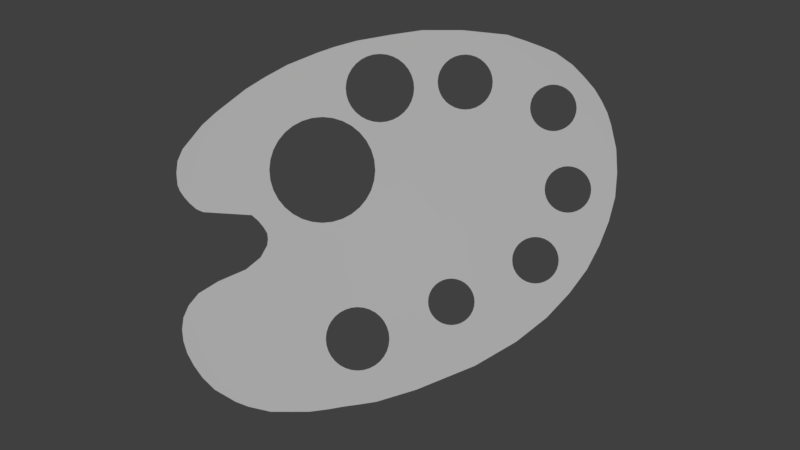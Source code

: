 # Source: tabak.blend  (saved by Blender 2.79.0; exported with 4.5.12 LTS)
import bpy
from mathutils import Matrix  # noqa: F401  (used for matrix-valued properties, if any)

bpy.ops.wm.read_factory_settings(use_empty=True)
scene = bpy.context.scene
scene.name = 'Scene'

# ---- collections
col_collection_1 = bpy.data.collections.new('Collection 1'); scene.collection.children.link(col_collection_1)
col_collection_2 = bpy.data.collections.new('Collection 2'); scene.collection.children.link(col_collection_2)
col_collection_2.hide_render = True
col_collection_2.hide_viewport = True

# ---- materials (node trees are filled in below, after node groups)
mat_material = bpy.data.materials.new('Material')
mat_material.alpha_threshold = 0.0
mat_material.use_transparent_shadow = False
mat_material.roughness = 0.5
mat_material.line_color = (0.0, 0.0, 0.0, 1.0)

# ---- material node trees

# ---- world
world_world = bpy.data.worlds.new('World'); scene.world = world_world
world_world.color = (0.05088, 0.05088, 0.05088)
world_world.use_sun_shadow = False
world_world.sun_shadow_jitter_overblur = 0.0
world_world.cycles.sampling_method = 'MANUAL'

# ---- cameras
cam_camera_001 = bpy.data.cameras.new('Camera.001')
cam_camera_001.type = 'ORTHO'
cam_camera_001.clip_end = 100.0
cam_camera_001.lens = 35.0
cam_camera_001.sensor_width = 32.0
cam_camera_001.sensor_height = 18.0
cam_camera_001.ortho_scale = 0.9
cam_camera_001.display_size = 2.0
cam_camera_001.dof.focus_distance = 0.0
cam_camera_001.dof.aperture_fstop = 128.0
cam_camera_001.dof.aperture_blades = 6

# ---- lights
light_point = bpy.data.lights.new('Point', 'POINT')
light_point.transmission_factor = 0.0
light_point.energy = 100.0
light_point.shadow_buffer_clip_start = 0.5
light_point.shadow_soft_size = 0.1
light_point.shadow_maximum_resolution = 0.006
light_point.use_absolute_resolution = True

# ---- meshes
me_cube = bpy.data.meshes.new('Cube')
me_cube.from_pydata([(3.252, -1.303, -2.83), (3.252, -1.869, -2.83), (-3.252, -1.869, -2.83), (-3.252, -1.303, -2.83), (3.252, 0.9813, 2.838), (3.252, 0.3742, 2.838), (-3.252, 0.3742, 2.838), (-3.252, 0.9813, 2.838), (3.252, 3.15, 0.0), (3.252, -2.051, 0.0), (-3.252, -2.051, 0.0), (-3.252, 3.15, 0.0), (3.252, 2.228, -1.43), (3.252, -3.166, -1.43), (-3.252, -3.166, -1.43), (-3.252, 2.228, -1.43), (3.252, 2.826, -0.7149), (3.252, -2.237, -0.7149), (-3.252, -2.237, -0.7149), (-3.252, 2.826, -0.7149), (3.252, 1.165, -2.145), (3.252, -3.01, -2.145), (-3.252, -3.01, -2.145), (-3.252, 1.165, -2.145), (3.252, 0.2911, -2.502), (3.252, -2.702, -2.502), (-3.252, -2.702, -2.502), (-3.252, 0.2911, -2.502), (3.252, -0.3001, -2.681), (3.252, -2.393, -2.681), (-3.252, -2.393, -2.681), (-3.252, -0.3001, -2.681), (3.252, 1.777, -1.787), (3.252, -3.165, -1.787), (-3.252, -3.165, -1.787), (-3.252, 1.777, -1.787), (3.252, 2.562, -1.072), (3.252, -2.942, -1.072), (-3.252, -2.942, -1.072), (-3.252, 2.562, -1.072), (3.252, 3.01, -0.3575), (3.252, -1.923, -0.3575), (-3.252, -1.923, -0.3575), (-3.252, 3.01, -0.3575), (3.252, 3.184, 1.43), (3.252, -2.89, 1.43), (-3.252, -2.89, 1.43), (-3.252, 3.184, 1.43), (3.252, 3.273, 0.7149), (3.252, -3.272, 0.7149), (-3.252, -3.272, 0.7149), (-3.252, 3.273, 0.7149), (3.252, 3.244, 0.3575), (3.252, -3.156, 0.3575), (-3.252, -3.156, 0.3575), (-3.252, 3.244, 0.3575), (3.252, 3.26, 1.072), (3.252, -3.179, 1.072), (-3.252, -3.179, 1.072), (-3.252, 3.26, 1.072), (3.252, 2.784, 2.145), (3.252, -1.949, 2.145), (-3.252, -1.949, 2.145), (-3.252, 2.784, 2.145), (3.252, 3.044, 1.787), (3.252, -2.467, 1.787), (-3.252, -2.467, 1.787), (-3.252, 3.044, 1.787), (3.252, 2.936, 1.966), (3.252, -2.238, 1.966), (-3.252, -2.238, 1.966), (-3.252, 2.936, 1.966), (3.252, 3.129, 1.609), (3.252, -2.693, 1.609), (-3.252, -2.693, 1.609), (-3.252, 3.129, 1.609), (3.252, 2.363, 2.502), (3.252, -1.181, 2.502), (-3.252, -1.181, 2.502), (-3.252, 2.363, 2.502), (3.252, 2.613, 2.323), (3.252, -1.624, 2.323), (-3.252, -1.624, 2.323), (-3.252, 2.613, 2.323), (3.252, 1.914, 2.681), (3.252, -0.5934, 2.681), (-3.252, -0.5934, 2.681), (-3.252, 1.914, 2.681), (3.252, 1.643, 2.77), (3.252, -0.08875, 2.77), (-3.252, -0.08875, 2.77), (-3.252, 1.643, 2.77), (3.252, 2.155, 2.592), (3.252, -0.9187, 2.592), (-3.252, -0.9187, 2.592), (-3.252, 2.155, 2.592), (3.252, 3.267, 0.8936), (3.252, -3.255, 0.8936), (-3.252, -3.255, 0.8936), (-3.252, 3.267, 0.8936), (3.252, 3.258, 0.5362), (3.252, -3.255, 0.5362), (-3.252, -3.255, 0.5362), (-3.252, 3.258, 0.5362), (3.252, 3.251, 0.4468), (3.252, -3.218, 0.4468), (-3.252, -3.218, 0.4468), (-3.252, 3.251, 0.4468), (3.252, 3.197, 0.1787), (3.252, -2.975, 0.1787), (-3.252, -2.975, 0.1787), (-3.252, 3.197, 0.1787), (3.252, 3.22, 0.2681), (3.252, -3.078, 0.2681), (-3.252, -3.078, 0.2681), (-3.252, 3.22, 0.2681), (3.252, 3.173, 0.08936), (3.252, -2.151, 0.08936), (-3.252, -2.151, 0.08936), (-3.252, 3.173, 0.08936), (3.252, 3.185, 0.134), (3.252, -2.872, 0.134), (-3.252, -2.872, 0.134), (-3.252, 3.185, 0.134), (3.252, 3.08, -0.1787), (3.252, -1.923, -0.1787), (-3.252, -1.923, -0.1787), (-3.252, 3.08, -0.1787), (3.252, 3.115, -0.08936), (3.252, -1.978, -0.08936), (-3.252, -1.978, -0.08936), (-3.252, 3.115, -0.08936), (3.252, 3.045, -0.2681), (3.252, -1.912, -0.2681), (-3.252, -1.912, -0.2681), (-3.252, 3.045, -0.2681), (3.252, 2.918, -0.5362), (3.252, -2.02, -0.5362), (-3.252, -2.02, -0.5362), (-3.252, 2.918, -0.5362), (3.252, 2.694, -0.8936), (3.252, -2.651, -0.8936), (-3.252, -2.651, -0.8936), (-3.252, 2.694, -0.8936), (3.252, 2.395, -1.251), (3.252, -3.089, -1.251), (-3.252, -3.089, -1.251), (-3.252, 2.395, -1.251), (3.252, 2.002, -1.609), (3.252, -3.186, -1.609), (-3.252, -3.186, -1.609), (-3.252, 2.002, -1.609), (3.252, 1.471, -1.966), (3.252, -3.107, -1.966), (-3.252, -3.107, -1.966), (-3.252, 1.471, -1.966), (3.252, 0.7279, -2.323), (3.252, -2.883, -2.323), (-3.252, -2.883, -2.323), (-3.252, 0.7279, -2.323), (3.252, -0.8018, -2.755), (3.252, -2.199, -2.755), (-3.252, -2.199, -2.755), (-3.252, -0.8018, -2.755), (3.252, -1.017, -2.793), (3.252, -2.034, -2.793), (-3.252, -2.034, -2.793), (-3.252, -1.017, -2.793), (3.252, -0.5372, -2.718), (3.252, -2.296, -2.718), (-3.252, -2.296, -2.718), (-3.252, -0.5372, -2.718), (3.252, -1.505, 0.08936), (3.252, -1.542, 0.1087), (-3.252, -1.505, 0.08936), (-3.252, -1.542, 0.1087), (-3.252, -0.319, 0.7622), (3.252, -0.319, 0.7622), (-3.252, -0.3319, 0.8936), (3.252, -0.3319, 0.8936), (-3.252, -0.3341, 0.9155), (3.252, -0.3341, 0.9155), (-3.252, -0.3788, 1.063), (3.252, -0.3788, 1.063), (-3.252, -1.572, 0.134), (3.252, -1.572, 0.134), (3.252, -1.406, 1.488), (-3.252, -1.406, 1.488), (3.252, -1.542, 1.416), (3.252, -1.515, 1.43), (-3.252, -1.542, 1.416), (-3.252, -1.515, 1.43), (3.252, -1.258, 1.533), (-3.252, -1.258, 1.533), (3.252, -1.661, 1.318), (-3.252, -1.661, 1.318), (-3.252, -1.876, 0.9155), (3.252, -1.876, 0.9155), (-3.252, -1.878, 0.8936), (3.252, -1.878, 0.8936), (-3.252, -1.891, 0.7622), (3.252, -1.891, 0.7622), (-3.252, -1.831, 1.063), (3.252, -1.831, 1.063), (-3.252, -0.9516, -0.008648), (3.252, -0.9516, -0.008648), (-3.252, -0.9231, 0.0), (3.252, -0.9231, 0.0), (3.252, -0.4514, 0.3255), (-3.252, -0.4986, 0.2681), (-3.252, -0.4514, 0.3255), (-3.252, -0.4344, 0.3575), (3.252, -0.4344, 0.3575), (-3.252, -1.105, -0.02375), (3.252, -1.105, -0.02375), (3.252, -0.8041, 0.03608), (-3.252, -0.8041, 0.03607), (-3.252, -1.876, 0.6088), (3.252, -1.876, 0.6088), (3.252, -0.5492, 1.318), (-3.252, -0.5492, 1.318), (3.252, -0.4514, 1.199), (-3.252, -0.4514, 1.199), (-3.252, -1.886, 0.7149), (3.252, -1.886, 0.7149), (-3.252, -0.3236, 0.7149), (3.252, -0.3236, 0.7149), (3.252, -0.6683, 1.416), (-3.252, -0.6683, 1.416), (-3.252, -1.287, 0.0), (3.252, -1.287, 0.0), (-3.252, -1.258, -0.008648), (3.252, -1.258, -0.008648), (3.252, -1.711, 0.2681), (3.252, -1.758, 0.3255), (-3.252, -1.758, 0.3255), (-3.252, -1.661, 0.2064), (-3.252, -1.711, 0.2681), (3.252, -1.661, 0.2064), (3.252, -1.406, 0.03608), (-3.252, -1.406, 0.03607), (-3.252, -1.627, 0.1787), (3.252, -1.627, 0.1787), (-3.252, -1.826, 1.072), (3.252, -1.826, 1.072), (3.252, -1.105, 1.548), (-3.252, -1.105, 1.548), (-3.252, -0.3838, 1.072), (3.252, -0.3838, 1.072), (3.252, -1.758, 1.199), (-3.252, -1.758, 1.199), (3.252, -0.9516, 1.533), (-3.252, -0.9516, 1.533), (-3.252, -0.5492, 0.2064), (-3.252, -0.5829, 0.1787), (3.252, -0.5492, 0.2064), (3.252, -0.5829, 0.1787), (3.252, -0.4986, 0.2681), (-3.252, -1.775, 0.3575), (3.252, -1.775, 0.3575), (-3.252, -1.831, 0.4614), (-3.252, -1.823, 0.4468), (3.252, -1.831, 0.4614), (3.252, -1.823, 0.4468), (-3.252, -0.6374, 0.134), (3.252, -0.6683, 0.1087), (3.252, -0.6374, 0.134), (-3.252, -0.6683, 0.1087), (-3.252, -1.854, 0.5362), (3.252, -0.7044, 0.08936), (-3.252, -0.7044, 0.08936), (3.252, -1.854, 0.5362), (3.252, -0.8041, 1.488), (-3.252, -0.8041, 1.488), (3.252, -0.6948, 1.43), (-3.252, -0.6948, 1.43), (-3.252, -0.3788, 0.4614), (-3.252, -0.3866, 0.4468), (3.252, -0.3788, 0.4614), (3.252, -0.3866, 0.4468), (3.252, -0.3561, 0.5362), (-3.252, -0.3341, 0.6088), (-3.252, -0.3561, 0.5362), (3.252, -0.3341, 0.6088), (3.252, -0.5318, 1.556), (-3.252, -0.5318, 1.556), (3.252, 0.2577, 1.978), (-3.252, 0.2577, 1.978), (3.252, 0.2479, 2.077), (-3.252, 0.2479, 2.077), (3.252, 0.219, 2.172), (3.252, 0.2273, 2.145), (-3.252, 0.2273, 2.145), (-3.252, 0.219, 2.172), (3.252, -0.444, 2.447), (-3.252, -0.444, 2.447), (3.252, -0.5318, 2.4), (-3.252, -0.5318, 2.4), (3.252, -0.3488, 2.476), (-3.252, -0.3488, 2.476), (3.252, -0.6087, 2.337), (3.252, -0.6195, 2.323), (-3.252, -0.6195, 2.323), (-3.252, -0.6087, 2.337), (3.252, -0.7476, 2.077), (-3.252, -0.7476, 2.077), (3.252, -0.7573, 1.978), (-3.252, -0.7573, 1.978), (3.252, -0.7187, 2.172), (3.252, -0.727, 2.145), (-3.252, -0.727, 2.145), (-3.252, -0.7187, 2.172), (3.252, -0.1508, 1.48), (-3.252, -0.1508, 1.48), (3.252, 0.1721, 1.696), (-3.252, 0.1721, 1.696), (3.252, -0.2498, 1.47), (-3.252, -0.2498, 1.47), (3.252, -0.05563, 1.509), (-3.252, -0.05563, 1.509), (3.252, -0.7476, 1.879), (-3.252, -0.7476, 1.879), (3.252, 0.109, 2.337), (3.252, 0.1198, 2.323), (-3.252, 0.1198, 2.323), (-3.252, 0.109, 2.337), (3.252, 0.1721, 2.26), (-3.252, 0.1721, 2.26), (3.252, -0.7562, 1.966), (-3.252, -0.7562, 1.966), (3.252, 0.2565, 1.966), (-3.252, 0.2565, 1.966), (3.252, 0.03211, 2.4), (-3.252, 0.03211, 2.4), (3.252, -0.3488, 1.48), (-3.252, -0.3488, 1.48), (3.252, -0.6718, 1.696), (-3.252, -0.6718, 1.696), (3.252, -0.6087, 1.619), (-3.252, -0.6087, 1.619), (3.252, -0.444, 1.509), (-3.252, -0.444, 1.509), (3.252, -0.596, 1.609), (-3.252, -0.596, 1.609), (3.252, -0.2498, 2.485), (-3.252, -0.2498, 2.485), (3.252, -0.6718, 2.26), (-3.252, -0.6718, 2.26), (3.252, -0.1508, 2.476), (-3.252, -0.1508, 2.476), (3.252, 0.109, 1.619), (3.252, 0.09636, 1.609), (-3.252, 0.109, 1.619), (-3.252, 0.09636, 1.609), (3.252, -0.7187, 1.784), (-3.252, -0.7187, 1.784), (3.252, 0.03211, 1.556), (-3.252, 0.03211, 1.556), (3.252, -0.7198, 1.787), (-3.252, -0.7198, 1.787), (3.252, -0.05563, 2.447), (-3.252, -0.05563, 2.447), (3.252, 0.219, 1.784), (-3.252, 0.219, 1.784), (3.252, 0.2201, 1.787), (-3.252, 0.2201, 1.787), (3.252, 0.2479, 1.879), (-3.252, 0.2479, 1.879), (3.252, 0.7895, 1.728), (-3.252, 0.7895, 1.728), (3.252, 1.425, 2.067), (-3.252, 1.425, 2.067), (3.252, 1.417, 2.147), (3.252, 1.417, 2.145), (-3.252, 1.417, 2.145), (-3.252, 1.417, 2.147), (3.252, 1.394, 2.224), (-3.252, 1.394, 2.224), (3.252, 0.8601, 2.445), (-3.252, 0.8601, 2.445), (3.252, 0.7895, 2.407), (-3.252, 0.7895, 2.407), (3.252, 0.9367, 2.468), (-3.252, 0.9367, 2.468), (-3.252, 0.7276, 2.356), (3.252, 0.7009, 2.323), (3.252, 0.7276, 2.356), (3.252, 0.6158, 2.147), (-3.252, 0.6158, 2.147), (3.252, 0.6156, 2.145), (-3.252, 0.6156, 2.145), (3.252, 0.608, 2.067), (-3.252, 0.608, 2.067), (-3.252, 0.6391, 2.224), (3.252, 0.6391, 2.224), (3.252, 1.096, 1.667), (-3.252, 1.096, 1.667), (3.252, 1.356, 1.84), (-3.252, 1.356, 1.84), (3.252, 1.016, 1.659), (-3.252, 1.016, 1.659), (3.252, 1.173, 1.69), (-3.252, 1.173, 1.69), (3.252, 0.6158, 1.988), (-3.252, 0.6158, 1.988), (-3.252, 1.332, 2.323), (-3.252, 1.305, 2.356), (3.252, 1.305, 2.356), (-3.252, 1.356, 2.294), (3.252, 1.356, 2.294), (3.252, 1.332, 2.323), (-3.252, 1.243, 2.407), (3.252, 1.243, 2.407), (3.252, 0.9367, 1.667), (-3.252, 0.9367, 1.667), (3.252, 0.6768, 1.84), (-3.252, 0.6768, 1.84), (3.252, 0.7276, 1.778), (-3.252, 0.7276, 1.778), (3.252, 0.7203, 1.787), (-3.252, 0.7203, 1.787), (3.252, 0.8601, 1.69), (-3.252, 0.8601, 1.69), (3.252, 1.016, 2.476), (-3.252, 1.016, 2.476), (-3.252, 0.6768, 2.294), (3.252, 0.6768, 2.294), (3.252, 1.096, 2.468), (-3.252, 1.096, 2.468), (-3.252, 0.7009, 2.323), (3.252, 1.305, 1.778), (-3.252, 1.305, 1.778), (3.252, 1.313, 1.787), (-3.252, 1.313, 1.787), (3.252, 0.6391, 1.911), (-3.252, 0.6391, 1.911), (3.252, 1.243, 1.728), (-3.252, 1.243, 1.728), (3.252, 0.6223, 1.966), (-3.252, 0.6223, 1.966), (3.252, 1.173, 2.445), (-3.252, 1.173, 2.445), (3.252, 1.394, 1.911), (-3.252, 1.394, 1.911), (3.252, 1.417, 1.988), (3.252, 1.411, 1.966), (-3.252, 1.411, 1.966), (-3.252, 1.417, 1.988), (3.252, 2.134, 1.398), (-3.252, 2.134, 1.398), (3.252, 2.671, 1.684), (-3.252, 2.671, 1.684), (3.252, 2.664, 1.752), (-3.252, 2.664, 1.752), (3.252, 2.653, 1.787), (-3.252, 2.653, 1.787), (3.252, 2.644, 1.817), (-3.252, 2.644, 1.817), (3.252, 2.194, 2.003), (-3.252, 2.194, 2.003), (3.252, 2.134, 1.971), (-3.252, 2.134, 1.971), (3.252, 2.127, 1.966), (-3.252, 2.127, 1.966), (3.252, 2.258, 2.023), (-3.252, 2.258, 2.023), (3.252, 2.082, 1.928), (-3.252, 2.082, 1.928), (3.252, 1.987, 1.752), (-3.252, 1.987, 1.752), (-3.252, 1.998, 1.787), (3.252, 1.981, 1.684), (-3.252, 1.981, 1.684), (3.252, 1.998, 1.787), (3.252, 2.007, 1.817), (-3.252, 2.007, 1.817), (3.252, 2.393, 1.346), (-3.252, 2.393, 1.346), (3.252, 2.613, 1.493), (-3.252, 2.613, 1.493), (3.252, 2.326, 1.339), (-3.252, 2.326, 1.339), (3.252, 2.458, 1.366), (-3.252, 2.458, 1.366), (3.252, 1.987, 1.617), (-3.252, 1.987, 1.617), (3.252, 2.57, 1.928), (-3.252, 2.57, 1.928), (3.252, 2.613, 1.876), (-3.252, 2.613, 1.876), (3.252, 2.517, 1.971), (3.252, 2.524, 1.966), (-3.252, 2.517, 1.971), (-3.252, 2.524, 1.966), (3.252, 2.258, 1.346), (-3.252, 2.258, 1.346), (3.252, 2.039, 1.493), (-3.252, 2.039, 1.493), (3.252, 2.082, 1.44), (-3.252, 2.082, 1.44), (3.252, 2.194, 1.366), (-3.252, 2.194, 1.366), (3.252, 2.095, 1.43), (-3.252, 2.095, 1.43), (3.252, 2.326, 2.03), (-3.252, 2.326, 2.03), (3.252, 2.039, 1.876), (-3.252, 2.039, 1.876), (3.252, 2.393, 2.023), (-3.252, 2.393, 2.023), (3.252, 2.57, 1.44), (3.252, 2.557, 1.43), (-3.252, 2.557, 1.43), (-3.252, 2.57, 1.44), (3.252, 2.007, 1.552), (-3.252, 2.007, 1.552), (3.252, 2.517, 1.398), (-3.252, 2.517, 1.398), (3.252, 1.99, 1.609), (-3.252, 1.99, 1.609), (3.252, 2.458, 2.003), (-3.252, 2.458, 2.003), (3.252, 2.644, 1.552), (-3.252, 2.644, 1.552), (3.252, 2.661, 1.609), (3.252, 2.664, 1.617), (-3.252, 2.661, 1.609), (-3.252, 2.664, 1.617), (3.252, 2.364, 0.1787), (3.252, 2.35, 0.1861), (-3.252, 2.364, 0.1787), (-3.252, 2.35, 0.1861), (3.252, 2.887, 0.473), (-3.252, 2.887, 0.473), (3.252, 2.881, 0.5362), (3.252, 2.88, 0.5403), (-3.252, 2.881, 0.5362), (-3.252, 2.88, 0.5403), (3.252, 2.861, 0.605), (-3.252, 2.861, 0.605), (3.252, 2.41, 0.7918), (-3.252, 2.41, 0.7918), (3.252, 2.35, 0.7599), (-3.252, 2.35, 0.7599), (3.252, 2.475, 0.8114), (-3.252, 2.475, 0.8114), (3.252, 2.296, 0.7149), (3.252, 2.298, 0.717), (-3.252, 2.296, 0.7149), (-3.252, 2.298, 0.717), (3.252, 2.204, 0.5403), (-3.252, 2.204, 0.5403), (3.252, 2.203, 0.5362), (-3.252, 2.203, 0.5362), (3.252, 2.197, 0.473), (-3.252, 2.197, 0.473), (3.252, 2.223, 0.605), (-3.252, 2.223, 0.605), (3.252, 2.609, 0.1346), (3.252, 2.604, 0.134), (-3.252, 2.609, 0.1346), (-3.252, 2.604, 0.134), (3.252, 2.829, 0.2813), (-3.252, 2.818, 0.2681), (-3.252, 2.829, 0.2813), (3.252, 2.818, 0.2681), (3.252, 2.542, 0.1279), (-3.252, 2.542, 0.1279), (3.252, 2.674, 0.1542), (-3.252, 2.674, 0.1542), (3.252, 2.204, 0.4057), (-3.252, 2.204, 0.4057), (-3.252, 2.199, 0.4468), (3.252, 2.788, 0.7149), (3.252, 2.786, 0.717), (-3.252, 2.788, 0.7149), (-3.252, 2.786, 0.717), (3.252, 2.829, 0.6647), (-3.252, 2.829, 0.6647), (3.252, 2.199, 0.4468), (-3.252, 2.884, 0.4468), (3.252, 2.734, 0.7599), (-3.252, 2.734, 0.7599), (3.252, 2.475, 0.1346), (-3.252, 2.475, 0.1346), (3.252, 2.48, 0.134), (-3.252, 2.48, 0.134), (-3.252, 2.266, 0.2681), (-3.252, 2.255, 0.2813), (3.252, 2.255, 0.2813), (3.252, 2.266, 0.2681), (-3.252, 2.298, 0.229), (3.252, 2.298, 0.229), (3.252, 2.41, 0.1542), (-3.252, 2.41, 0.1542), (3.252, 2.542, 0.818), (-3.252, 2.542, 0.818), (3.252, 2.255, 0.6647), (-3.252, 2.255, 0.6647), (3.252, 2.609, 0.8114), (-3.252, 2.609, 0.8114), (-3.252, 2.786, 0.229), (3.252, 2.786, 0.229), (3.252, 2.223, 0.3409), (-3.252, 2.223, 0.3409), (3.252, 2.734, 0.1861), (-3.252, 2.734, 0.1861), (3.252, 2.218, 0.3575), (-3.252, 2.218, 0.3575), (3.252, 2.72, 0.1787), (-3.252, 2.72, 0.1787), (3.252, 2.674, 0.7918), (-3.252, 2.674, 0.7918), (3.252, 2.861, 0.3409), (-3.252, 2.861, 0.3409), (3.252, 2.866, 0.3575), (-3.252, 2.866, 0.3575), (3.252, 2.88, 0.4057), (-3.252, 2.88, 0.4057), (3.252, 2.884, 0.4468), (-3.252, 1.868, -0.8647), (3.252, 1.868, -0.8647), (-3.252, 2.405, -0.5778), (3.252, 2.405, -0.5778), (3.252, 2.401, -0.5362), (3.252, 2.398, -0.5105), (-3.252, 2.398, -0.5105), (-3.252, 2.401, -0.5362), (3.252, 2.379, -0.4458), (-3.252, 2.379, -0.4458), (3.252, 1.928, -0.259), (-3.252, 1.928, -0.259), (3.252, 1.911, -0.2681), (-3.252, 1.911, -0.2681), (3.252, 1.868, -0.2909), (-3.252, 1.868, -0.2909), (3.252, 1.993, -0.2394), (-3.252, 1.993, -0.2394), (3.252, 1.816, -0.3338), (3.252, 1.796, -0.3575), (-3.252, 1.816, -0.3338), (-3.252, 1.721, -0.5105), (3.252, 1.721, -0.5105), (3.252, 1.719, -0.5362), (-3.252, 1.719, -0.5362), (-3.252, 1.715, -0.5778), (3.252, 1.715, -0.5778), (3.252, 1.741, -0.4458), (-3.252, 1.741, -0.4458), (-3.252, 2.127, -0.9162), (3.252, 2.127, -0.9162), (3.252, 2.347, -0.7695), (-3.252, 2.347, -0.7695), (-3.252, 2.06, -0.9229), (3.252, 2.06, -0.9229), (-3.252, 2.197, -0.8936), (-3.252, 2.192, -0.8966), (3.252, 2.197, -0.8936), (3.252, 2.192, -0.8966), (-3.252, 1.721, -0.6451), (3.252, 1.721, -0.6451), (3.252, 2.304, -0.3338), (-3.252, 2.304, -0.3338), (-3.252, 2.323, -0.3575), (3.252, 2.347, -0.3861), (3.252, 2.323, -0.3575), (-3.252, 2.347, -0.3861), (3.252, 2.252, -0.2909), (-3.252, 2.252, -0.2909), (-3.252, 1.993, -0.9162), (3.252, 1.993, -0.9162), (3.252, 1.773, -0.7695), (-3.252, 1.773, -0.7695), (3.252, 1.816, -0.8218), (-3.252, 1.816, -0.8218), (-3.252, 1.928, -0.8966), (3.252, 1.928, -0.8966), (-3.252, 1.922, -0.8936), (3.252, 1.922, -0.8936), (3.252, 2.06, -0.2328), (-3.252, 2.06, -0.2328), (3.252, 1.773, -0.3861), (-3.252, 1.773, -0.3861), (3.252, 2.127, -0.2394), (-3.252, 2.127, -0.2394), (-3.252, 1.796, -0.3575), (3.252, 2.304, -0.8218), (-3.252, 2.304, -0.8218), (3.252, 1.741, -0.7099), (3.252, 1.744, -0.7149), (-3.252, 1.741, -0.7099), (-3.252, 1.744, -0.7149), (3.252, 2.252, -0.8647), (-3.252, 2.252, -0.8647), (3.252, 2.209, -0.2681), (3.252, 2.192, -0.259), (-3.252, 2.192, -0.259), (-3.252, 2.209, -0.2681), (3.252, 2.379, -0.7099), (3.252, 2.376, -0.7149), (-3.252, 2.379, -0.7099), (-3.252, 2.376, -0.7149), (-3.252, 2.398, -0.6451), (3.252, 2.398, -0.6451), (3.252, 0.6196, -1.483), (-3.252, 0.6196, -1.483), (3.252, 1.156, -1.196), (-3.252, 1.156, -1.196), (3.252, 1.15, -1.129), (-3.252, 1.15, -1.129), (3.252, 1.13, -1.064), (3.252, 1.133, -1.072), (-3.252, 1.13, -1.064), (-3.252, 1.133, -1.072), (3.252, 0.6792, -0.8771), (-3.252, 0.6792, -0.8771), (3.252, 0.6483, -0.8936), (3.252, 0.6196, -0.909), (-3.252, 0.6483, -0.8936), (-3.252, 0.6196, -0.909), (3.252, 0.7439, -0.8575), (-3.252, 0.7439, -0.8575), (3.252, 0.5673, -0.9519), (-3.252, 0.5673, -0.9519), (3.252, 0.4728, -1.129), (-3.252, 0.4728, -1.129), (-3.252, 0.4662, -1.196), (3.252, 0.4662, -1.196), (3.252, 0.4925, -1.064), (3.252, 0.4899, -1.072), (-3.252, 0.4925, -1.064), (-3.252, 0.4899, -1.072), (3.252, 0.8786, -1.534), (-3.252, 0.8786, -1.534), (-3.252, 1.098, -1.388), (3.252, 1.098, -1.388), (3.252, 0.8113, -1.541), (-3.252, 0.8113, -1.541), (3.252, 0.9433, -1.515), (-3.252, 0.9433, -1.515), (-3.252, 0.4728, -1.263), (-3.252, 0.4716, -1.251), (3.252, 0.4716, -1.251), (3.252, 0.4728, -1.263), (3.252, 1.055, -0.9519), (-3.252, 1.055, -0.9519), (3.252, 1.098, -1.004), (-3.252, 1.098, -1.004), (3.252, 1.003, -0.909), (-3.252, 1.003, -0.909), (3.252, 0.7439, -1.534), (-3.252, 0.7439, -1.534), (3.252, 0.5244, -1.388), (-3.252, 0.5244, -1.388), (3.252, 0.559, -1.43), (3.252, 0.5673, -1.44), (-3.252, 0.5673, -1.44), (-3.252, 0.559, -1.43), (3.252, 0.6792, -1.515), (-3.252, 0.6792, -1.515), (3.252, 0.8113, -0.8509), (-3.252, 0.8113, -0.8509), (3.252, 0.5244, -1.004), (-3.252, 0.5244, -1.004), (3.252, 0.8786, -0.8575), (-3.252, 0.8786, -0.8575), (3.252, 1.055, -1.44), (-3.252, 1.055, -1.44), (3.252, 1.063, -1.43), (-3.252, 1.063, -1.43), (-3.252, 0.4925, -1.328), (3.252, 0.4925, -1.328), (3.252, 1.003, -1.483), (-3.252, 1.003, -1.483), (3.252, 0.9433, -0.8771), (-3.252, 0.9433, -0.8771), (-3.252, 0.9742, -0.8936), (3.252, 0.9742, -0.8936), (-3.252, 1.13, -1.328), (3.252, 1.13, -1.328), (-3.252, 1.15, -1.263), (3.252, 1.15, -1.263), (-3.252, 1.151, -1.251), (3.252, 1.151, -1.251), (3.252, -0.8412, -2.138), (3.252, -0.8281, -2.145), (-3.252, -0.8281, -2.145), (-3.252, -0.8412, -2.138), (3.252, -0.1084, -1.746), (-3.252, -0.1084, -1.746), (3.252, -0.1175, -1.654), (-3.252, -0.1175, -1.654), (3.252, -0.1313, -1.609), (3.252, -0.1443, -1.566), (-3.252, -0.1313, -1.609), (-3.252, -0.1443, -1.566), (3.252, -0.7598, -1.311), (-3.252, -0.7598, -1.311), (3.252, -0.8412, -1.354), (-3.252, -0.8412, -1.354), (3.252, -0.6714, -1.284), (-3.252, -0.6714, -1.284), (3.252, -0.9126, -1.413), (3.252, -0.9265, -1.43), (-3.252, -0.9126, -1.413), (-3.252, -0.9265, -1.43), (3.252, -1.042, -1.654), (-3.252, -1.042, -1.654), (-3.252, -1.028, -1.609), (3.252, -1.051, -1.746), (-3.252, -1.051, -1.746), (3.252, -1.015, -1.566), (3.252, -1.028, -1.609), (-3.252, -1.015, -1.566), (3.252, -0.4876, -2.208), (-3.252, -0.4876, -2.208), (3.252, -0.1878, -2.008), (-3.252, -0.1878, -2.008), (3.252, -0.1655, -1.966), (3.252, -0.5795, -2.217), (-3.252, -0.5795, -2.217), (3.252, -0.3992, -2.181), (-3.252, -0.3992, -2.181), (3.252, -1.042, -1.838), (-3.252, -1.047, -1.787), (-3.252, -1.042, -1.838), (3.252, -0.2464, -1.413), (3.252, -0.2325, -1.43), (-3.252, -0.2464, -1.413), (-3.252, -0.2325, -1.43), (3.252, -0.1878, -1.484), (-3.252, -0.1878, -1.484), (3.252, -1.047, -1.787), (-3.252, -0.1125, -1.787), (3.252, -0.3178, -1.354), (-3.252, -0.3178, -1.354), (3.252, -0.6714, -2.208), (-3.252, -0.6714, -2.208), (3.252, -0.9712, -2.008), (-3.252, -0.9712, -2.008), (3.252, -0.9126, -2.079), (-3.252, -0.9126, -2.079), (3.252, -0.7598, -2.181), (-3.252, -0.7598, -2.181), (3.252, -0.5795, -1.275), (-3.252, -0.5795, -1.275), (3.252, -0.9712, -1.484), (-3.252, -0.9712, -1.484), (3.252, -0.4876, -1.284), (-3.252, -0.4876, -1.284), (3.252, -0.2464, -2.079), (-3.252, -0.2464, -2.079), (-3.252, -0.9935, -1.966), (3.252, -1.015, -1.926), (3.252, -0.9935, -1.966), (-3.252, -1.015, -1.926), (3.252, -0.3178, -2.138), (-3.252, -0.3178, -2.138), (3.252, -0.3309, -2.145), (-3.252, -0.3309, -2.145), (3.252, -0.3992, -1.311), (-3.252, -0.3992, -1.311), (3.252, -0.1443, -1.926), (-3.252, -0.1443, -1.926), (-3.252, -0.1655, -1.966), (3.252, -0.1175, -1.838), (-3.252, -0.1175, -1.838), (3.252, -0.1125, -1.787)], [], [(0, 1, 2, 3), (4, 7, 6, 5), (88, 4, 5, 89), (89, 5, 6, 90), (90, 6, 7, 91), (164, 0, 3, 167), (116, 8, 11, 119), (130, 10, 229, 231, 213, 204, 206, 11, 131), (129, 9, 10, 130), (128, 8, 207, 205, 214, 232, 230, 9, 129), (148, 12, 768, 766, 772, 738, 732, 736, 750, 758, 704, 755, 754, 827, 830, 793, 792), (149, 13, 14, 150), (150, 14, 805, 847, 813, 808), (144, 12, 15, 147), (136, 16, 19, 139), (140, 16, 699, 651, 686, 692, 657), (141, 17, 18, 142), (142, 18, 691, 672, 674, 620, 677, 776, 775, 765, 761, 721, 715, 718), (158, 22, 786, 843, 837, 820, 815, 822, 859, 23, 159), (157, 21, 22, 158), (156, 20, 858, 821, 814, 819, 836, 842, 785, 21, 157), (152, 20, 23, 155), (28, 24, 25, 29), (29, 25, 26, 30), (30, 26, 27, 31), (156, 24, 27, 159), (170, 30, 31, 171), (169, 29, 30, 170), (168, 28, 29, 169), (24, 28, 31, 27), (148, 32, 35, 151), (154, 34, 824, 825, 855, 852), (153, 33, 34, 154), (152, 32, 867, 865, 862, 818), (146, 38, 731, 725, 726, 741), (145, 37, 38, 146), (144, 36, 711, 708, 706, 783), (140, 36, 39, 143), (132, 40, 43, 135), (136, 40, 665, 664, 628, 625, 624), (137, 41, 42, 138), (138, 42, 685, 682, 648, 641, 644), (72, 44, 47, 75), (58, 46, 191, 190, 195, 250, 243), (57, 45, 46, 58), (56, 44, 511, 516, 482, 476, 480, 494, 500, 448, 502, 274, 227, 219, 221, 248), (100, 48, 573, 577, 538, 535, 534), (101, 49, 50, 102), (102, 50, 223, 217, 268), (96, 48, 51, 99), (114, 54, 258, 235, 237), (113, 53, 54, 114), (112, 52, 615, 613, 562, 565), (104, 52, 55, 107), (44, 56, 59, 47), (96, 56, 248, 183, 181, 179), (97, 57, 58, 98), (98, 58, 243, 202, 196, 198), (80, 60, 63, 83), (70, 62, 310, 305, 307, 329), (69, 61, 62, 70), (68, 60, 373, 370, 444, 445, 462, 460, 458, 464, 504, 508, 520, 490, 491), (72, 64, 454, 452, 450, 525, 524), (73, 65, 66, 74), (74, 66, 359, 355, 337, 339, 343), (68, 64, 67, 71), (60, 68, 71, 63), (64, 68, 491, 486, 488, 456, 454), (65, 69, 70, 66), (66, 70, 329, 321, 359), (46, 74, 343, 285, 341, 335, 317, 313, 319, 357, 353, 519, 515, 497, 499, 503, 275, 273, 252, 246, 193, 187, 191), (45, 73, 74, 46), (44, 72, 524, 522, 478, 510, 511), (64, 72, 75, 67), (92, 76, 79, 95), (82, 78, 79, 83, 405, 406, 411, 441, 428, 424, 383, 379, 381, 384, 429, 324, 325, 333, 361, 349, 345, 299, 295, 297, 303, 302), (81, 77, 78, 82), (80, 76, 77, 81, 301, 300, 296, 294, 298, 344, 348, 360, 332, 322, 323, 385, 386, 380, 378, 382, 423, 427, 440, 412, 407, 410), (60, 80, 410, 409, 376, 372, 373), (61, 81, 82, 62), (62, 82, 302, 347, 311, 310), (76, 80, 83, 79), (88, 84, 87, 91), (94, 86, 87, 95), (93, 85, 86, 94), (92, 84, 85, 93), (4, 88, 91, 7), (86, 90, 91, 87), (85, 89, 90, 86), (84, 88, 89, 85), (76, 92, 93, 77), (77, 93, 94, 78), (78, 94, 95, 79), (84, 92, 95, 87), (50, 98, 198, 200, 223), (49, 97, 98, 50), (48, 96, 179, 177, 226, 546, 547, 542, 540, 544, 595, 599, 611, 581, 574, 573), (56, 96, 99, 59), (48, 100, 103, 51), (106, 102, 268, 260, 261), (105, 101, 102, 106), (104, 100, 534, 532, 619), (52, 104, 619, 617, 615), (53, 105, 106, 54), (54, 106, 261, 258), (100, 104, 107, 103), (120, 108, 609, 568, 558, 559), (121, 109, 110, 122), (122, 110, 241, 184), (112, 108, 111, 115), (52, 112, 115, 55), (108, 112, 565, 602, 605, 609), (109, 113, 114, 110), (110, 114, 237, 236, 241), (10, 118, 174, 240, 229), (9, 117, 118, 10), (8, 116, 269, 215, 207), (120, 116, 119, 123), (108, 120, 123, 111), (118, 122, 184, 175, 174), (117, 121, 122, 118), (116, 120, 559, 566, 585, 266, 265, 269), (128, 124, 127, 131), (132, 124, 125, 133, 632, 630, 636, 679, 683, 695, 694), (133, 125, 126, 134), (134, 126, 127, 135, 697, 696, 684, 680, 637, 631, 633), (8, 128, 131, 11), (124, 128, 129, 125), (125, 129, 130, 126), (126, 130, 131, 127), (42, 134, 633, 635, 640, 685), (41, 133, 134, 42), (40, 132, 694, 667, 661, 665), (124, 132, 135, 127), (18, 138, 644, 645, 659, 690, 691), (17, 137, 138, 18), (16, 136, 624, 623, 703, 698, 699), (40, 136, 139, 43), (16, 140, 143, 19), (38, 142, 718, 719, 723, 763, 730, 731), (37, 141, 142, 38), (36, 140, 657, 658, 650, 654, 670, 676, 678, 777, 748, 744, 746, 710, 711), (12, 144, 783, 781, 779, 735, 768), (13, 145, 146, 14), (14, 146, 741, 740, 770, 753, 757, 829, 828, 835, 861, 849, 845, 801, 797, 799, 804, 805), (36, 144, 147, 39), (12, 148, 151, 15), (34, 150, 808, 807, 810, 824), (33, 149, 150, 34), (32, 148, 792, 790, 788, 867), (20, 152, 818, 816, 850, 856, 858), (21, 153, 154, 22), (22, 154, 852, 839, 841, 787, 786), (32, 152, 155, 35), (20, 156, 159, 23), (24, 156, 157, 25), (25, 157, 158, 26), (26, 158, 159, 27), (164, 160, 161, 165), (165, 161, 162, 166), (166, 162, 163, 167), (168, 160, 163, 171), (2, 166, 167, 3), (1, 165, 166, 2), (0, 164, 165, 1), (160, 164, 167, 163), (28, 168, 171, 31), (160, 168, 169, 161), (161, 169, 170, 162), (162, 170, 171, 163), (225, 176, 178, 99, 51, 575, 576, 582, 612, 600, 596, 545, 541, 543, 549, 548), (247, 222, 220, 228, 275, 503, 449, 501, 495, 481, 477, 483, 517, 512, 47, 59), (206, 216, 270, 119, 11), (216, 215, 269, 265, 267, 270), (176, 177, 179, 181, 180, 178), (222, 221, 219, 220), (217, 218, 271, 262, 260, 268), (213, 214, 205, 204), (220, 219, 227, 228), (172, 173, 185, 121, 117), (282, 281, 225, 548, 598, 557, 551, 553), (259, 263, 105, 53), (193, 192, 186, 187), (253, 255, 257, 208, 210, 209), (211, 277, 572, 571, 608), (182, 183, 248, 221, 222, 247), (240, 239, 230, 232, 231, 229), (281, 283, 226, 177, 176, 225), (270, 267, 264, 586, 567, 561, 123, 119), (202, 203, 197, 196), (196, 197, 199, 201, 200, 198), (200, 201, 224, 218, 217, 223), (244, 249, 194, 188, 189, 45, 57), (190, 188, 194, 195), (263, 262, 271, 101, 105), (178, 180, 182, 247, 59, 99), (199, 197, 203, 244, 57, 97), (195, 194, 249, 250), (233, 234, 259, 53, 113), (277, 276, 282, 553, 555, 572), (235, 234, 233, 238, 236, 237), (273, 272, 251, 252), (230, 239, 172, 117, 9), (276, 278, 280, 283, 281, 282), (242, 238, 233, 113, 109), (187, 186, 189, 188, 190, 191), (204, 205, 207, 215, 216, 206), (267, 265, 266, 256, 255, 253, 254, 264), (175, 173, 172, 239, 240, 174), (185, 242, 109, 121), (236, 238, 242, 185, 173, 175, 184, 241), (224, 201, 199, 97, 49), (252, 251, 245, 246), (260, 262, 263, 259, 234, 235, 258, 261), (231, 232, 214, 213), (228, 227, 274, 272, 273, 275), (180, 181, 183, 182), (264, 254, 530, 594, 584, 586), (254, 253, 209, 587, 591, 531, 530), (210, 208, 212, 279, 278, 276, 277, 211), (250, 249, 244, 203, 202, 243), (246, 245, 192, 193), (271, 218, 224, 49, 101), (209, 210, 211, 608, 604, 588, 587), (335, 334, 316, 317), (339, 338, 342, 284, 285, 343), (285, 284, 340, 341), (349, 348, 344, 345), (313, 312, 318, 319), (317, 316, 312, 313), (357, 356, 351, 350, 352, 353), (287, 286, 288, 289), (305, 304, 306, 307), (353, 352, 315, 363, 365, 420, 418, 369, 422, 414, 400, 396, 402, 437, 431, 433, 470, 469, 472, 485, 519), (342, 338, 336, 354, 358, 65, 73), (333, 332, 360, 361), (307, 306, 328, 320, 321, 329), (289, 288, 291, 290, 293, 292), (352, 350, 314, 315), (358, 320, 328, 69, 65), (347, 346, 308, 311), (315, 314, 362, 363), (337, 336, 338, 339), (327, 326, 323, 322, 325, 324), (331, 287, 289, 292, 390, 392, 404, 439), (361, 360, 348, 349), (355, 354, 336, 337), (303, 300, 301, 346, 347, 302), (295, 294, 296, 297), (367, 366, 330, 286, 287, 331), (319, 318, 356, 357), (345, 344, 298, 299), (341, 340, 334, 335), (309, 308, 346, 301, 81, 61), (365, 367, 331, 439, 435, 416, 420), (311, 308, 309, 304, 305, 310), (293, 290, 326, 327), (363, 362, 364, 366, 367, 365), (321, 320, 358, 354, 355, 359), (299, 298, 294, 295), (325, 322, 332, 333), (292, 293, 327, 324, 429, 425, 393, 388, 390), (328, 306, 304, 309, 61, 69), (297, 296, 300, 303), (414, 413, 399, 400), (374, 375, 377, 408, 405, 83, 63), (418, 417, 368, 369), (369, 368, 421, 422), (428, 427, 423, 424), (396, 395, 401, 402), (400, 399, 395, 396), (437, 436, 430, 431), (371, 370, 373, 372, 375, 374), (388, 387, 389, 391, 392, 390), (411, 412, 440, 441), (392, 391, 403, 404), (375, 372, 376, 377), (431, 430, 432, 397, 398, 433), (419, 415, 434, 438, 330, 366, 364), (425, 426, 394, 393), (398, 397, 442, 443), (416, 415, 419, 417, 418, 420), (408, 409, 410, 407, 406, 405), (441, 440, 427, 428), (435, 434, 415, 416), (384, 386, 385, 426, 425, 429), (379, 378, 380, 381), (447, 444, 370, 371), (402, 401, 436, 437), (424, 423, 382, 383), (422, 421, 413, 414), (389, 387, 394, 426, 385, 323, 326, 290, 291), (393, 394, 387, 388), (377, 376, 409, 408), (443, 442, 445, 444, 447, 446), (404, 403, 438, 434, 435, 439), (383, 382, 378, 379), (406, 407, 412, 411), (446, 447, 371, 374, 63, 71, 493, 492, 521, 509, 505, 465, 459, 461, 463), (433, 398, 443, 446, 463, 467, 507, 475, 470), (438, 403, 391, 389, 291, 288, 286, 330), (381, 380, 386, 384), (495, 494, 480, 481), (499, 498, 502, 448, 449, 503), (449, 448, 500, 501), (509, 508, 504, 505), (477, 476, 482, 483), (481, 480, 476, 477), (517, 516, 511, 510, 513, 512), (451, 450, 452, 453), (469, 468, 471, 472), (518, 484, 471, 468, 473, 432, 430, 436, 401, 395, 399, 413, 421, 368, 417, 419, 364, 362, 314, 350, 351), (492, 490, 520, 521), (472, 471, 484, 485), (453, 452, 454, 456, 457, 455), (513, 510, 478, 479), (473, 474, 506, 466, 462, 445, 442, 397, 432), (526, 527, 451, 453, 455, 67, 75), (507, 506, 474, 475), (479, 478, 522, 523), (497, 496, 498, 499), (489, 488, 486, 487), (521, 520, 508, 509), (455, 457, 489, 487, 493, 71, 67), (512, 513, 479, 523, 526, 75, 47), (515, 514, 496, 497), (467, 466, 506, 507), (459, 458, 460, 461), (527, 525, 450, 451), (483, 482, 516, 517), (505, 504, 464, 465), (501, 500, 494, 495), (475, 474, 473, 468, 469, 470), (457, 456, 488, 489), (523, 522, 524, 525, 527, 526), (485, 484, 518, 514, 515, 519), (465, 464, 458, 459), (487, 486, 491, 490, 492, 493), (461, 460, 462, 466, 467, 463), (502, 498, 496, 514, 518, 351, 356, 318, 312, 316, 334, 340, 284, 342, 73, 45, 189, 186, 192, 245, 251, 272, 274), (584, 583, 585, 566, 567, 586), (536, 537, 539, 578, 575, 51, 103), (591, 592, 529, 531), (531, 529, 528, 593, 594, 530), (585, 583, 593, 528, 256, 266), (600, 599, 595, 596), (560, 558, 568, 569), (590, 589, 603, 607, 212, 208, 257), (579, 554, 552, 280, 278, 279), (567, 566, 559, 558, 560, 561), (606, 605, 602, 601), (533, 532, 534, 535, 537, 536), (551, 550, 552, 554, 555, 553), (582, 581, 611, 612), (555, 554, 579, 570, 571, 572), (537, 535, 538, 539), (607, 570, 579, 279, 212), (601, 602, 565, 562, 564, 563), (598, 597, 556, 557), (564, 562, 613, 614), (580, 533, 536, 103, 107), (588, 589, 590, 592, 591, 587), (578, 577, 573, 574, 576, 575), (528, 529, 592, 590, 257, 255, 256), (612, 611, 599, 600), (610, 606, 601, 563, 115, 111), (561, 560, 569, 610, 111, 123), (616, 618, 580, 107, 55), (604, 603, 589, 588), (549, 547, 546, 597, 598, 548), (541, 540, 542, 543), (618, 617, 619, 532, 533, 580), (569, 568, 609, 605, 606, 610), (596, 595, 544, 545), (594, 593, 583, 584), (563, 564, 614, 616, 55, 115), (557, 556, 550, 551), (552, 550, 556, 597, 546, 226, 283, 280), (539, 538, 577, 578), (614, 613, 615, 617, 618, 616), (571, 570, 607, 603, 604, 608), (545, 544, 540, 541), (576, 574, 581, 582), (543, 542, 547, 549), (669, 670, 654, 653), (674, 673, 621, 620), (620, 621, 678, 676, 675, 677), (684, 683, 679, 680), (649, 650, 658, 656), (653, 654, 650, 649), (693, 692, 686, 687), (622, 623, 624, 625, 626, 627), (641, 642, 643, 646, 645, 644), (668, 667, 694, 695, 696, 697), (645, 646, 660, 659), (626, 625, 628, 629), (687, 686, 651, 652), (682, 681, 647, 648), (643, 642, 647, 681, 639, 41, 137), (652, 651, 699, 698, 700, 701), (672, 671, 673, 674), (666, 664, 665, 661, 662, 663), (701, 700, 702, 622, 627, 139, 19), (696, 695, 683, 684), (663, 662, 668, 697, 135, 43), (639, 638, 634, 632, 133, 41), (690, 688, 689, 671, 672, 691), (640, 638, 639, 681, 682, 685), (678, 621, 673, 671, 689, 17, 141, 716, 714, 720, 760, 764, 774, 777), (631, 630, 632, 634, 635, 633), (702, 703, 623, 622), (656, 658, 657, 692, 693, 655), (680, 679, 636, 637), (675, 676, 670, 669), (627, 626, 629, 666, 663, 43, 139), (655, 693, 687, 652, 701, 19, 143), (648, 647, 642, 641), (629, 628, 664, 666), (700, 698, 703, 702), (659, 660, 688, 690), (637, 636, 630, 631), (662, 661, 667, 668), (689, 688, 660, 646, 643, 137, 17), (635, 634, 638, 640), (751, 750, 736, 737), (756, 755, 704, 705), (705, 704, 758, 759), (765, 764, 760, 761), (733, 732, 738, 739), (737, 736, 732, 733), (769, 734, 778, 780, 782, 147, 15), (773, 772, 766, 767), (707, 706, 708, 709), (725, 724, 727, 726), (749, 748, 777, 774, 775, 776), (726, 727, 742, 743, 740, 741), (709, 708, 711, 710, 712, 713), (767, 766, 768, 735, 734, 769), (763, 762, 728, 730), (713, 712, 747, 745, 749, 776, 677, 675, 669, 653, 649, 656, 655, 143, 39), (734, 735, 779, 778), (753, 752, 754, 755, 756, 757), (747, 746, 744, 745), (754, 752, 771, 743, 742, 145, 13, 803, 802, 798, 796, 800, 844, 848, 860, 834, 826, 827), (775, 774, 764, 765), (782, 707, 709, 713, 39, 147), (770, 771, 752, 753), (723, 722, 762, 763), (742, 727, 724, 729, 37, 145), (715, 714, 716, 717, 719, 718), (780, 781, 783, 706, 707, 782), (739, 738, 772, 773), (761, 760, 720, 721), (759, 758, 750, 751), (729, 728, 762, 722, 717, 716, 141, 37), (730, 728, 729, 724, 725, 731), (712, 710, 746, 747), (778, 779, 781, 780), (740, 743, 771, 770), (721, 720, 714, 715), (745, 744, 748, 749), (719, 717, 722, 723), (837, 836, 819, 820), (841, 840, 784, 787), (787, 784, 785, 842, 843, 786), (849, 848, 844, 845), (815, 814, 821, 822), (820, 819, 814, 815), (857, 856, 850, 851), (789, 788, 790, 791), (807, 806, 809, 810), (835, 834, 860, 861), (859, 857, 851, 817, 864, 155, 23), (810, 809, 832, 823, 825, 824), (864, 863, 866, 833, 35, 155), (791, 790, 792, 793, 795, 794), (851, 850, 816, 817), (832, 809, 806, 812, 149, 33), (847, 846, 811, 813), (817, 816, 818, 862, 863, 864), (839, 838, 840, 841), (831, 830, 827, 826, 828, 829), (861, 860, 848, 849), (855, 853, 854, 838, 839, 852), (804, 802, 803, 846, 847, 805), (797, 796, 798, 799), (866, 865, 867, 788, 789, 833), (822, 821, 858, 856, 857, 859), (845, 844, 800, 801), (843, 842, 836, 837), (813, 811, 812, 806, 807, 808), (812, 811, 846, 803, 13, 149), (795, 793, 830, 831), (785, 784, 840, 838, 854, 153, 21), (863, 862, 865, 866), (825, 823, 853, 855), (801, 800, 796, 797), (828, 826, 834, 835), (794, 795, 831, 829, 757, 756, 705, 759, 751, 737, 733, 739, 773, 767, 769, 15, 151), (854, 853, 823, 832, 33, 153), (833, 789, 791, 794, 151, 35), (799, 798, 802, 804)])
me_cube.materials.append(mat_material)
me_cube.use_remesh_preserve_volume = False
me_cube.use_remesh_preserve_attributes = False
me_cube.use_mirror_vertex_groups = False
me_cube.update()
me_cube_001 = bpy.data.meshes.new('Cube.001')
me_cube_001.from_pydata([(-1.0, -1.357, -1.0), (-1.0, -1.357, 1.011), (-1.0, 1.272, -1.0), (-1.0, 1.272, 1.011), (1.0, -1.357, -1.0), (1.0, -1.357, 1.011), (1.0, 1.272, -1.0), (1.0, 1.272, 1.011), (-1.0, 0.4122, -1.0), (-1.0, 0.4122, 1.011), (1.0, 0.4122, -1.0), (1.0, 0.4122, 1.011), (-1.0, -0.402, -1.0), (1.0, -0.402, 1.011), (-1.0, -0.402, 1.011), (1.0, -0.402, -1.0), (-1.0, -1.357, -0.2741), (-1.0, 1.272, -0.2741), (1.0, 1.272, -0.2741), (1.0, -1.357, -0.2741), (1.0, 0.4122, -0.2741), (-1.0, 0.4122, -0.2741), (-1.0, -0.402, -0.2741), (1.0, -0.402, -0.2741), (-1.0, -1.357, 0.3186), (-1.0, 1.272, 0.3186), (1.0, 1.272, 0.3186), (1.0, -1.357, 0.3186), (1.0, 0.4122, 0.3186), (-1.0, 0.4122, 0.3186), (-1.0, -0.402, 0.3186), (1.0, -0.402, 0.3186)], [], [(29, 9, 3, 25), (25, 3, 7, 26), (31, 13, 5, 27), (27, 5, 1, 24), (12, 15, 4, 0), (13, 14, 1, 5), (7, 3, 9, 11), (2, 6, 10, 8), (26, 7, 11, 28), (30, 14, 9, 29), (24, 1, 14, 30), (11, 9, 14, 13), (8, 10, 15, 12), (28, 11, 13, 31), (10, 20, 23, 15), (0, 16, 22, 12), (12, 22, 21, 8), (6, 18, 20, 10), (4, 19, 16, 0), (15, 23, 19, 4), (2, 17, 18, 6), (8, 21, 17, 2), (20, 28, 31, 23), (16, 24, 30, 22), (22, 30, 29, 21), (18, 26, 28, 20), (19, 27, 24, 16), (23, 31, 27, 19), (17, 25, 26, 18), (21, 29, 25, 17)])
me_cube_001.use_remesh_preserve_volume = False
me_cube_001.use_remesh_preserve_attributes = False
me_cube_001.use_mirror_vertex_groups = False
me_cube_001.update()

# ---- objects
ob_camera = bpy.data.objects.new('Camera', cam_camera_001)
ob_point = bpy.data.objects.new('Point', light_point)
ob_cube = bpy.data.objects.new('Cube', me_cube)
ob_cube_001 = bpy.data.objects.new('Cube.001', me_cube_001)

# ---- transforms, parenting, visibility, modifiers, constraints
ob_camera.location = (4.987, -0.03314, 3.5)
ob_camera.rotation_euler = (1.576, -0.0003321, 1.572)
ob_camera.lineart.crease_threshold = 0.0
ob_point.location = (2.477, -0.03314, 3.5)
ob_point.lineart.crease_threshold = 0.0
ob_cube.location = (0.0, -0.04282, 3.53)
ob_cube.scale = (0.009327, 0.07577, 0.07577)
ob_cube.lock_rotations_4d = False
ob_cube.empty_display_type = 'ARROWS'
ob_cube.lineart.crease_threshold = 0.0
ob_cube_001.location = (2.453e-16, -1.105, 0.7622)
ob_cube_001.scale = (0.6624, 0.6624, 0.6624)
ob_cube_001.lineart.crease_threshold = 0.0

# ---- collection membership
col_collection_1.objects.link(ob_camera)
col_collection_1.objects.link(ob_point)
col_collection_1.objects.link(ob_cube)
col_collection_2.objects.link(ob_cube_001)

# ---- scene / render settings (as saved in the file)
scene.camera = ob_camera
scene.frame_start = 1; scene.frame_end = 250; scene.frame_set(1)
scene.render.engine = 'BLENDER_EEVEE_NEXT'
scene.render.resolution_percentage = 50
scene.render.dither_intensity = 0.0
scene.cycles.use_denoising = False
scene.cycles.samples = 128
scene.cycles.sampling_pattern = 'TABULATED_SOBOL'
scene.cycles.use_adaptive_sampling = False
scene.cycles.use_light_tree = False
scene.cycles.blur_glossy = 0.0
scene.cycles.sample_clamp_indirect = 0.0
scene.view_settings.view_transform = 'Standard'
bpy.context.view_layer.update()
